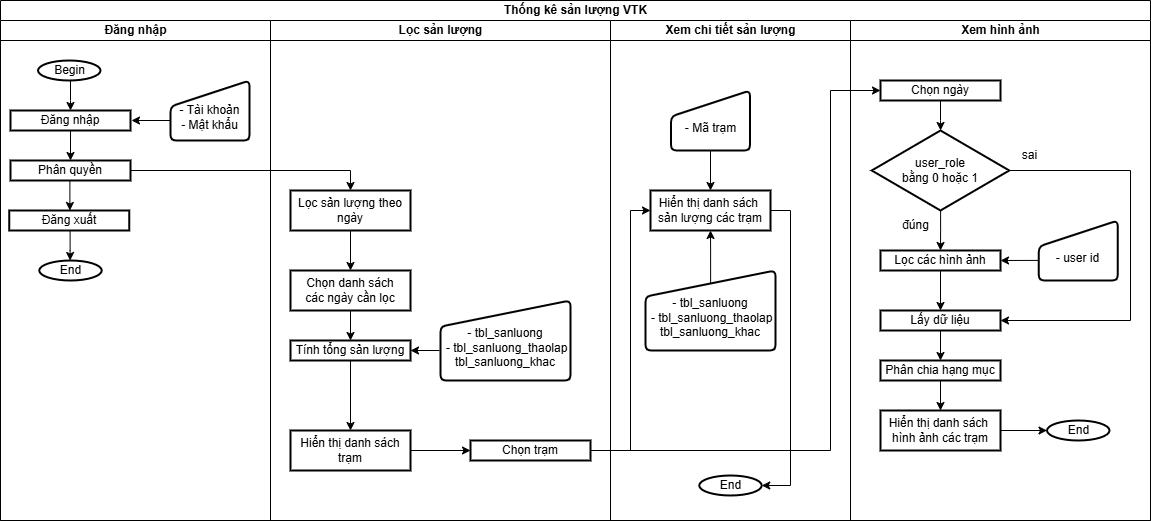

The diagram above was exported from draw.io. Its source (the exported page's mxGraphModel, read from the mxfile embedded in the PNG):
<mxGraphModel dx="1042" dy="543" grid="1" gridSize="10" guides="1" tooltips="1" connect="1" arrows="1" fold="1" page="1" pageScale="1" pageWidth="827" pageHeight="1169" math="0" shadow="0">
  <root>
    <mxCell id="0" />
    <mxCell id="1" parent="0" />
    <mxCell id="sdiyqZiNCDe77xEQcCmj-1" value="Thống kê sản lượng VTK" style="swimlane;childLayout=stackLayout;resizeParent=1;resizeParentMax=0;startSize=20;html=1;" parent="1" vertex="1">
      <mxGeometry x="70.00000000000045" y="100" width="1150" height="520" as="geometry" />
    </mxCell>
    <mxCell id="sdiyqZiNCDe77xEQcCmj-2" value="Đăng nhập" style="swimlane;startSize=20;html=1;" parent="sdiyqZiNCDe77xEQcCmj-1" vertex="1">
      <mxGeometry y="20" width="270" height="500" as="geometry" />
    </mxCell>
    <mxCell id="sdiyqZiNCDe77xEQcCmj-5" value="" style="edgeStyle=orthogonalEdgeStyle;rounded=0;orthogonalLoop=1;jettySize=auto;html=1;" parent="sdiyqZiNCDe77xEQcCmj-2" source="sdiyqZiNCDe77xEQcCmj-6" target="sdiyqZiNCDe77xEQcCmj-8" edge="1">
      <mxGeometry relative="1" as="geometry">
        <Array as="points">
          <mxPoint x="70" y="80" />
          <mxPoint x="70" y="80" />
        </Array>
      </mxGeometry>
    </mxCell>
    <mxCell id="sdiyqZiNCDe77xEQcCmj-6" value="Begin" style="strokeWidth=2;html=1;shape=mxgraph.flowchart.start_1;whiteSpace=wrap;" parent="sdiyqZiNCDe77xEQcCmj-2" vertex="1">
      <mxGeometry x="37.5" y="40" width="62.5" height="20" as="geometry" />
    </mxCell>
    <mxCell id="sdiyqZiNCDe77xEQcCmj-7" value="" style="edgeStyle=orthogonalEdgeStyle;rounded=0;orthogonalLoop=1;jettySize=auto;html=1;" parent="sdiyqZiNCDe77xEQcCmj-2" source="sdiyqZiNCDe77xEQcCmj-8" target="sdiyqZiNCDe77xEQcCmj-9" edge="1">
      <mxGeometry relative="1" as="geometry" />
    </mxCell>
    <mxCell id="sdiyqZiNCDe77xEQcCmj-8" value="Đăng nhập" style="whiteSpace=wrap;html=1;strokeWidth=2;" parent="sdiyqZiNCDe77xEQcCmj-2" vertex="1">
      <mxGeometry x="10" y="90" width="120" height="20" as="geometry" />
    </mxCell>
    <mxCell id="sdiyqZiNCDe77xEQcCmj-60" value="" style="edgeStyle=orthogonalEdgeStyle;rounded=0;orthogonalLoop=1;jettySize=auto;html=1;entryX=0.5;entryY=0;entryDx=0;entryDy=0;" parent="sdiyqZiNCDe77xEQcCmj-2" edge="1">
      <mxGeometry relative="1" as="geometry">
        <mxPoint x="70.62999999999954" y="160" as="sourcePoint" />
        <mxPoint x="69.38" y="190" as="targetPoint" />
      </mxGeometry>
    </mxCell>
    <mxCell id="sdiyqZiNCDe77xEQcCmj-9" value="Phân quyền" style="whiteSpace=wrap;html=1;strokeWidth=2;" parent="sdiyqZiNCDe77xEQcCmj-2" vertex="1">
      <mxGeometry x="10" y="140" width="120" height="20" as="geometry" />
    </mxCell>
    <mxCell id="sdiyqZiNCDe77xEQcCmj-12" value="&lt;div&gt;&lt;br&gt;&lt;/div&gt;&lt;div&gt;- Tài khoản&lt;/div&gt;&lt;div&gt;- Mật khẩu&lt;/div&gt;" style="html=1;strokeWidth=2;shape=manualInput;whiteSpace=wrap;rounded=1;size=26;arcSize=11;" parent="sdiyqZiNCDe77xEQcCmj-2" vertex="1">
      <mxGeometry x="170" y="60" width="79" height="60" as="geometry" />
    </mxCell>
    <mxCell id="sdiyqZiNCDe77xEQcCmj-13" value="" style="endArrow=classic;html=1;rounded=0;" parent="sdiyqZiNCDe77xEQcCmj-2" edge="1">
      <mxGeometry width="50" height="50" relative="1" as="geometry">
        <mxPoint x="169.99999999999955" y="100" as="sourcePoint" />
        <mxPoint x="130.99999999999955" y="100" as="targetPoint" />
      </mxGeometry>
    </mxCell>
    <mxCell id="sdiyqZiNCDe77xEQcCmj-62" value="" style="edgeStyle=orthogonalEdgeStyle;rounded=0;orthogonalLoop=1;jettySize=auto;html=1;exitX=0.507;exitY=0.996;exitDx=0;exitDy=0;exitPerimeter=0;" parent="sdiyqZiNCDe77xEQcCmj-2" source="sdiyqZiNCDe77xEQcCmj-59" target="sdiyqZiNCDe77xEQcCmj-61" edge="1">
      <mxGeometry relative="1" as="geometry">
        <Array as="points">
          <mxPoint x="70" y="230" />
          <mxPoint x="70" y="230" />
        </Array>
      </mxGeometry>
    </mxCell>
    <mxCell id="sdiyqZiNCDe77xEQcCmj-59" value="Đăng xuất" style="whiteSpace=wrap;html=1;strokeWidth=2;" parent="sdiyqZiNCDe77xEQcCmj-2" vertex="1">
      <mxGeometry x="8.75" y="190" width="120" height="20" as="geometry" />
    </mxCell>
    <mxCell id="sdiyqZiNCDe77xEQcCmj-61" value="End" style="strokeWidth=2;html=1;shape=mxgraph.flowchart.start_1;whiteSpace=wrap;" parent="sdiyqZiNCDe77xEQcCmj-2" vertex="1">
      <mxGeometry x="38.75" y="240" width="62.5" height="20" as="geometry" />
    </mxCell>
    <mxCell id="sdiyqZiNCDe77xEQcCmj-11" value="" style="edgeStyle=orthogonalEdgeStyle;rounded=0;orthogonalLoop=1;jettySize=auto;html=1;entryX=0.5;entryY=0;entryDx=0;entryDy=0;" parent="sdiyqZiNCDe77xEQcCmj-1" source="sdiyqZiNCDe77xEQcCmj-9" target="sdiyqZiNCDe77xEQcCmj-95" edge="1">
      <mxGeometry relative="1" as="geometry">
        <mxPoint x="364.99999999999955" y="190" as="targetPoint" />
      </mxGeometry>
    </mxCell>
    <mxCell id="sdiyqZiNCDe77xEQcCmj-3" value="Lọc sản lượng" style="swimlane;startSize=20;html=1;" parent="sdiyqZiNCDe77xEQcCmj-1" vertex="1">
      <mxGeometry x="270" y="20" width="340" height="500" as="geometry" />
    </mxCell>
    <mxCell id="sdiyqZiNCDe77xEQcCmj-97" value="" style="edgeStyle=orthogonalEdgeStyle;rounded=0;orthogonalLoop=1;jettySize=auto;html=1;" parent="sdiyqZiNCDe77xEQcCmj-3" source="sdiyqZiNCDe77xEQcCmj-95" target="sdiyqZiNCDe77xEQcCmj-96" edge="1">
      <mxGeometry relative="1" as="geometry" />
    </mxCell>
    <mxCell id="sdiyqZiNCDe77xEQcCmj-95" value="Lọc sản lượng theo ngày" style="whiteSpace=wrap;html=1;strokeWidth=2;" parent="sdiyqZiNCDe77xEQcCmj-3" vertex="1">
      <mxGeometry x="20" y="170" width="120" height="40" as="geometry" />
    </mxCell>
    <mxCell id="sdiyqZiNCDe77xEQcCmj-99" value="" style="edgeStyle=orthogonalEdgeStyle;rounded=0;orthogonalLoop=1;jettySize=auto;html=1;" parent="sdiyqZiNCDe77xEQcCmj-3" source="sdiyqZiNCDe77xEQcCmj-96" target="sdiyqZiNCDe77xEQcCmj-98" edge="1">
      <mxGeometry relative="1" as="geometry" />
    </mxCell>
    <mxCell id="sdiyqZiNCDe77xEQcCmj-96" value="Chọn danh sách&lt;div&gt;các ngày cần lọc&lt;/div&gt;" style="whiteSpace=wrap;html=1;strokeWidth=2;" parent="sdiyqZiNCDe77xEQcCmj-3" vertex="1">
      <mxGeometry x="20" y="250" width="120" height="40" as="geometry" />
    </mxCell>
    <mxCell id="sdiyqZiNCDe77xEQcCmj-103" value="" style="edgeStyle=orthogonalEdgeStyle;rounded=0;orthogonalLoop=1;jettySize=auto;html=1;" parent="sdiyqZiNCDe77xEQcCmj-3" source="sdiyqZiNCDe77xEQcCmj-98" target="sdiyqZiNCDe77xEQcCmj-102" edge="1">
      <mxGeometry relative="1" as="geometry" />
    </mxCell>
    <mxCell id="sdiyqZiNCDe77xEQcCmj-98" value="Tính tổng sản lượng" style="whiteSpace=wrap;html=1;strokeWidth=2;" parent="sdiyqZiNCDe77xEQcCmj-3" vertex="1">
      <mxGeometry x="20" y="320" width="120" height="20" as="geometry" />
    </mxCell>
    <mxCell id="sdiyqZiNCDe77xEQcCmj-100" value="&lt;div&gt;&lt;br&gt;&lt;/div&gt;- tbl_sanluong&lt;div&gt;&amp;nbsp;- tbl_sanluong_thaolap&lt;/div&gt;&lt;div&gt;tbl_sanluong_khac&lt;/div&gt;" style="html=1;strokeWidth=2;shape=manualInput;whiteSpace=wrap;rounded=1;size=26;arcSize=11;" parent="sdiyqZiNCDe77xEQcCmj-3" vertex="1">
      <mxGeometry x="170" y="280" width="130" height="80" as="geometry" />
    </mxCell>
    <mxCell id="sdiyqZiNCDe77xEQcCmj-101" value="" style="endArrow=classic;html=1;rounded=0;" parent="sdiyqZiNCDe77xEQcCmj-3" edge="1">
      <mxGeometry width="50" height="50" relative="1" as="geometry">
        <mxPoint x="168.99999999999955" y="330" as="sourcePoint" />
        <mxPoint x="139.99999999999955" y="330" as="targetPoint" />
      </mxGeometry>
    </mxCell>
    <mxCell id="sdiyqZiNCDe77xEQcCmj-105" value="" style="edgeStyle=orthogonalEdgeStyle;rounded=0;orthogonalLoop=1;jettySize=auto;html=1;" parent="sdiyqZiNCDe77xEQcCmj-3" source="sdiyqZiNCDe77xEQcCmj-102" target="sdiyqZiNCDe77xEQcCmj-104" edge="1">
      <mxGeometry relative="1" as="geometry" />
    </mxCell>
    <mxCell id="sdiyqZiNCDe77xEQcCmj-102" value="Hiển thị danh sách trạm" style="whiteSpace=wrap;html=1;strokeWidth=2;" parent="sdiyqZiNCDe77xEQcCmj-3" vertex="1">
      <mxGeometry x="20" y="410" width="120" height="40" as="geometry" />
    </mxCell>
    <mxCell id="sdiyqZiNCDe77xEQcCmj-104" value="Chọn trạm" style="whiteSpace=wrap;html=1;strokeWidth=2;" parent="sdiyqZiNCDe77xEQcCmj-3" vertex="1">
      <mxGeometry x="200" y="420" width="120" height="20" as="geometry" />
    </mxCell>
    <mxCell id="sdiyqZiNCDe77xEQcCmj-63" value="Xem chi tiết sản lượng" style="swimlane;startSize=20;html=1;" parent="sdiyqZiNCDe77xEQcCmj-1" vertex="1">
      <mxGeometry x="610" y="20" width="240" height="500" as="geometry" />
    </mxCell>
    <mxCell id="sdiyqZiNCDe77xEQcCmj-106" value="Hiển thị danh sách&amp;nbsp;&lt;div&gt;sản lượng các trạm&lt;/div&gt;" style="whiteSpace=wrap;html=1;strokeWidth=2;" parent="sdiyqZiNCDe77xEQcCmj-63" vertex="1">
      <mxGeometry x="40" y="170" width="120" height="40" as="geometry" />
    </mxCell>
    <mxCell id="sdiyqZiNCDe77xEQcCmj-112" value="" style="edgeStyle=orthogonalEdgeStyle;rounded=0;orthogonalLoop=1;jettySize=auto;html=1;" parent="sdiyqZiNCDe77xEQcCmj-63" source="sdiyqZiNCDe77xEQcCmj-110" target="sdiyqZiNCDe77xEQcCmj-106" edge="1">
      <mxGeometry relative="1" as="geometry" />
    </mxCell>
    <mxCell id="sdiyqZiNCDe77xEQcCmj-110" value="&lt;div&gt;&lt;br&gt;&lt;/div&gt;&lt;div&gt;- Mã trạm&lt;/div&gt;" style="html=1;strokeWidth=2;shape=manualInput;whiteSpace=wrap;rounded=1;size=26;arcSize=11;" parent="sdiyqZiNCDe77xEQcCmj-63" vertex="1">
      <mxGeometry x="60.5" y="70" width="79" height="60" as="geometry" />
    </mxCell>
    <mxCell id="sdiyqZiNCDe77xEQcCmj-116" value="" style="edgeStyle=orthogonalEdgeStyle;rounded=0;orthogonalLoop=1;jettySize=auto;html=1;exitX=0.501;exitY=0.164;exitDx=0;exitDy=0;exitPerimeter=0;" parent="sdiyqZiNCDe77xEQcCmj-63" source="sdiyqZiNCDe77xEQcCmj-115" target="sdiyqZiNCDe77xEQcCmj-106" edge="1">
      <mxGeometry relative="1" as="geometry" />
    </mxCell>
    <mxCell id="sdiyqZiNCDe77xEQcCmj-115" value="&lt;div&gt;&lt;br&gt;&lt;/div&gt;- tbl_sanluong&lt;div&gt;&amp;nbsp;- tbl_sanluong_thaolap&lt;/div&gt;&lt;div&gt;tbl_sanluong_khac&lt;/div&gt;" style="html=1;strokeWidth=2;shape=manualInput;whiteSpace=wrap;rounded=1;size=26;arcSize=11;" parent="sdiyqZiNCDe77xEQcCmj-63" vertex="1">
      <mxGeometry x="35" y="250" width="130" height="80" as="geometry" />
    </mxCell>
    <mxCell id="sdiyqZiNCDe77xEQcCmj-134" value="End" style="strokeWidth=2;html=1;shape=mxgraph.flowchart.start_1;whiteSpace=wrap;" parent="sdiyqZiNCDe77xEQcCmj-63" vertex="1">
      <mxGeometry x="88.75" y="455" width="62.5" height="20" as="geometry" />
    </mxCell>
    <mxCell id="sdiyqZiNCDe77xEQcCmj-135" style="edgeStyle=orthogonalEdgeStyle;rounded=0;orthogonalLoop=1;jettySize=auto;html=1;exitX=1;exitY=0.5;exitDx=0;exitDy=0;entryX=1;entryY=0.5;entryDx=0;entryDy=0;entryPerimeter=0;" parent="sdiyqZiNCDe77xEQcCmj-63" source="sdiyqZiNCDe77xEQcCmj-106" target="sdiyqZiNCDe77xEQcCmj-134" edge="1">
      <mxGeometry relative="1" as="geometry" />
    </mxCell>
    <mxCell id="sdiyqZiNCDe77xEQcCmj-107" style="edgeStyle=orthogonalEdgeStyle;rounded=0;orthogonalLoop=1;jettySize=auto;html=1;entryX=0;entryY=0.5;entryDx=0;entryDy=0;" parent="sdiyqZiNCDe77xEQcCmj-1" source="sdiyqZiNCDe77xEQcCmj-104" target="sdiyqZiNCDe77xEQcCmj-106" edge="1">
      <mxGeometry relative="1" as="geometry">
        <Array as="points">
          <mxPoint x="630" y="450" />
          <mxPoint x="630" y="210" />
        </Array>
      </mxGeometry>
    </mxCell>
    <mxCell id="sdiyqZiNCDe77xEQcCmj-114" value="" style="edgeStyle=orthogonalEdgeStyle;rounded=0;orthogonalLoop=1;jettySize=auto;html=1;entryX=0;entryY=0.5;entryDx=0;entryDy=0;" parent="sdiyqZiNCDe77xEQcCmj-1" source="sdiyqZiNCDe77xEQcCmj-104" target="sdiyqZiNCDe77xEQcCmj-117" edge="1">
      <mxGeometry relative="1" as="geometry">
        <mxPoint x="889.9999999999995" y="90" as="targetPoint" />
        <Array as="points">
          <mxPoint x="830" y="450" />
          <mxPoint x="830" y="90" />
        </Array>
      </mxGeometry>
    </mxCell>
    <mxCell id="sdiyqZiNCDe77xEQcCmj-79" value="Xem hình ảnh" style="swimlane;startSize=20;html=1;" parent="sdiyqZiNCDe77xEQcCmj-1" vertex="1">
      <mxGeometry x="850" y="20" width="300" height="500" as="geometry" />
    </mxCell>
    <mxCell id="sdiyqZiNCDe77xEQcCmj-119" value="" style="edgeStyle=orthogonalEdgeStyle;rounded=0;orthogonalLoop=1;jettySize=auto;html=1;" parent="sdiyqZiNCDe77xEQcCmj-79" source="sdiyqZiNCDe77xEQcCmj-117" target="sdiyqZiNCDe77xEQcCmj-118" edge="1">
      <mxGeometry relative="1" as="geometry" />
    </mxCell>
    <mxCell id="sdiyqZiNCDe77xEQcCmj-117" value="Chọn ngày" style="whiteSpace=wrap;html=1;strokeWidth=2;" parent="sdiyqZiNCDe77xEQcCmj-79" vertex="1">
      <mxGeometry x="30" y="60" width="120" height="20" as="geometry" />
    </mxCell>
    <mxCell id="sdiyqZiNCDe77xEQcCmj-121" value="" style="edgeStyle=orthogonalEdgeStyle;rounded=0;orthogonalLoop=1;jettySize=auto;html=1;" parent="sdiyqZiNCDe77xEQcCmj-79" source="sdiyqZiNCDe77xEQcCmj-118" target="sdiyqZiNCDe77xEQcCmj-120" edge="1">
      <mxGeometry relative="1" as="geometry" />
    </mxCell>
    <mxCell id="sdiyqZiNCDe77xEQcCmj-127" value="" style="edgeStyle=orthogonalEdgeStyle;rounded=0;orthogonalLoop=1;jettySize=auto;html=1;entryX=1;entryY=0.5;entryDx=0;entryDy=0;exitX=1;exitY=0.5;exitDx=0;exitDy=0;exitPerimeter=0;" parent="sdiyqZiNCDe77xEQcCmj-79" source="sdiyqZiNCDe77xEQcCmj-118" target="sdiyqZiNCDe77xEQcCmj-126" edge="1">
      <mxGeometry relative="1" as="geometry">
        <Array as="points">
          <mxPoint x="280" y="150" />
          <mxPoint x="280" y="300" />
        </Array>
      </mxGeometry>
    </mxCell>
    <mxCell id="sdiyqZiNCDe77xEQcCmj-118" value="user_role&lt;div&gt;bằng 0 hoặc 1&lt;/div&gt;" style="strokeWidth=2;html=1;shape=mxgraph.flowchart.decision;whiteSpace=wrap;" parent="sdiyqZiNCDe77xEQcCmj-79" vertex="1">
      <mxGeometry x="21.25" y="110" width="137.5" height="80" as="geometry" />
    </mxCell>
    <mxCell id="sdiyqZiNCDe77xEQcCmj-129" value="" style="edgeStyle=orthogonalEdgeStyle;rounded=0;orthogonalLoop=1;jettySize=auto;html=1;" parent="sdiyqZiNCDe77xEQcCmj-79" source="sdiyqZiNCDe77xEQcCmj-120" target="sdiyqZiNCDe77xEQcCmj-126" edge="1">
      <mxGeometry relative="1" as="geometry" />
    </mxCell>
    <mxCell id="sdiyqZiNCDe77xEQcCmj-120" value="Lọc các hình ảnh" style="whiteSpace=wrap;html=1;strokeWidth=2;" parent="sdiyqZiNCDe77xEQcCmj-79" vertex="1">
      <mxGeometry x="30" y="230" width="120" height="20" as="geometry" />
    </mxCell>
    <mxCell id="sdiyqZiNCDe77xEQcCmj-124" value="" style="rounded=0;orthogonalLoop=1;jettySize=auto;html=1;exitX=-0.002;exitY=0.665;exitDx=0;exitDy=0;exitPerimeter=0;entryX=1;entryY=0.5;entryDx=0;entryDy=0;" parent="sdiyqZiNCDe77xEQcCmj-79" source="sdiyqZiNCDe77xEQcCmj-122" target="sdiyqZiNCDe77xEQcCmj-120" edge="1">
      <mxGeometry relative="1" as="geometry">
        <mxPoint x="159.99999999999955" y="239" as="targetPoint" />
      </mxGeometry>
    </mxCell>
    <mxCell id="sdiyqZiNCDe77xEQcCmj-122" value="&lt;div&gt;&lt;br&gt;&lt;/div&gt;- user id" style="html=1;strokeWidth=2;shape=manualInput;whiteSpace=wrap;rounded=1;size=26;arcSize=11;" parent="sdiyqZiNCDe77xEQcCmj-79" vertex="1">
      <mxGeometry x="188.25" y="200" width="79" height="60" as="geometry" />
    </mxCell>
    <mxCell id="sdiyqZiNCDe77xEQcCmj-125" value="đúng" style="text;html=1;align=center;verticalAlign=middle;resizable=0;points=[];autosize=1;strokeColor=none;fillColor=none;" parent="sdiyqZiNCDe77xEQcCmj-79" vertex="1">
      <mxGeometry x="39.999999999999545" y="190" width="50" height="30" as="geometry" />
    </mxCell>
    <mxCell id="sdiyqZiNCDe77xEQcCmj-131" value="" style="edgeStyle=orthogonalEdgeStyle;rounded=0;orthogonalLoop=1;jettySize=auto;html=1;" parent="sdiyqZiNCDe77xEQcCmj-79" source="sdiyqZiNCDe77xEQcCmj-126" target="sdiyqZiNCDe77xEQcCmj-130" edge="1">
      <mxGeometry relative="1" as="geometry" />
    </mxCell>
    <mxCell id="sdiyqZiNCDe77xEQcCmj-126" value="Lấy dữ liệu" style="whiteSpace=wrap;html=1;strokeWidth=2;" parent="sdiyqZiNCDe77xEQcCmj-79" vertex="1">
      <mxGeometry x="30" y="290" width="120" height="20" as="geometry" />
    </mxCell>
    <mxCell id="sdiyqZiNCDe77xEQcCmj-128" value="sai" style="text;html=1;align=center;verticalAlign=middle;resizable=0;points=[];autosize=1;strokeColor=none;fillColor=none;" parent="sdiyqZiNCDe77xEQcCmj-79" vertex="1">
      <mxGeometry x="158.74999999999955" y="120" width="40" height="30" as="geometry" />
    </mxCell>
    <mxCell id="sdiyqZiNCDe77xEQcCmj-133" value="" style="edgeStyle=orthogonalEdgeStyle;rounded=0;orthogonalLoop=1;jettySize=auto;html=1;" parent="sdiyqZiNCDe77xEQcCmj-79" source="sdiyqZiNCDe77xEQcCmj-130" target="sdiyqZiNCDe77xEQcCmj-132" edge="1">
      <mxGeometry relative="1" as="geometry" />
    </mxCell>
    <mxCell id="sdiyqZiNCDe77xEQcCmj-130" value="Phân chia hạng mục" style="whiteSpace=wrap;html=1;strokeWidth=2;" parent="sdiyqZiNCDe77xEQcCmj-79" vertex="1">
      <mxGeometry x="30" y="340" width="120" height="20" as="geometry" />
    </mxCell>
    <mxCell id="sdiyqZiNCDe77xEQcCmj-137" value="" style="edgeStyle=orthogonalEdgeStyle;rounded=0;orthogonalLoop=1;jettySize=auto;html=1;" parent="sdiyqZiNCDe77xEQcCmj-79" source="sdiyqZiNCDe77xEQcCmj-132" target="sdiyqZiNCDe77xEQcCmj-136" edge="1">
      <mxGeometry relative="1" as="geometry" />
    </mxCell>
    <mxCell id="sdiyqZiNCDe77xEQcCmj-132" value="Hiển thị danh sách&amp;nbsp;&lt;div&gt;hình ảnh các trạm&lt;/div&gt;" style="whiteSpace=wrap;html=1;strokeWidth=2;" parent="sdiyqZiNCDe77xEQcCmj-79" vertex="1">
      <mxGeometry x="30" y="390" width="120" height="40" as="geometry" />
    </mxCell>
    <mxCell id="sdiyqZiNCDe77xEQcCmj-136" value="End" style="strokeWidth=2;html=1;shape=mxgraph.flowchart.start_1;whiteSpace=wrap;" parent="sdiyqZiNCDe77xEQcCmj-79" vertex="1">
      <mxGeometry x="196.5" y="400" width="62.5" height="20" as="geometry" />
    </mxCell>
  </root>
</mxGraphModel>